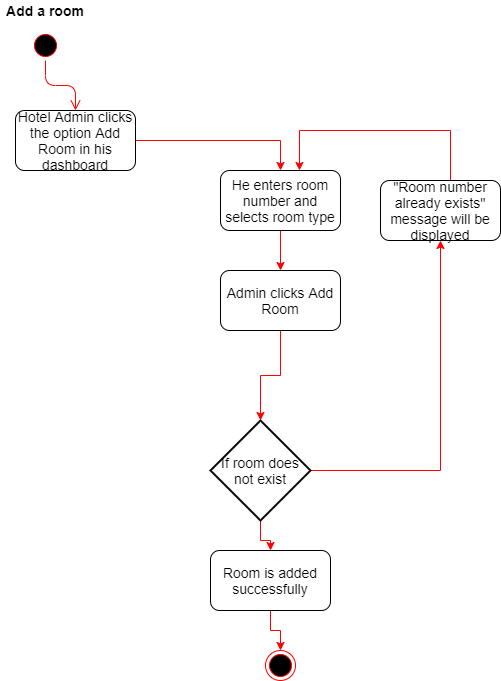

The diagram above was exported from draw.io. Its source (the exported page's mxGraphModel, read from the mxfile embedded in the PNG):
<mxGraphModel dx="868" dy="425" grid="1" gridSize="10" guides="1" tooltips="1" connect="1" arrows="1" fold="1" page="1" pageScale="1" pageWidth="850" pageHeight="1100" math="0" shadow="0">
  <root>
    <mxCell id="0" />
    <mxCell id="1" parent="0" />
    <mxCell id="Yyocf9dOjuNIx33qKRm3-1" value="" style="ellipse;html=1;shape=startState;fillColor=#000000;strokeColor=#ff0000;" parent="1" vertex="1">
      <mxGeometry x="320" y="40" width="30" height="30" as="geometry" />
    </mxCell>
    <mxCell id="Yyocf9dOjuNIx33qKRm3-2" value="" style="edgeStyle=orthogonalEdgeStyle;html=1;verticalAlign=bottom;endArrow=open;endSize=8;strokeColor=#ff0000;entryX=0.5;entryY=0;entryDx=0;entryDy=0;" parent="1" source="Yyocf9dOjuNIx33qKRm3-1" target="Yyocf9dOjuNIx33qKRm3-5" edge="1">
      <mxGeometry relative="1" as="geometry">
        <mxPoint x="335" y="130" as="targetPoint" />
      </mxGeometry>
    </mxCell>
    <mxCell id="Yyocf9dOjuNIx33qKRm3-3" value="" style="ellipse;html=1;shape=endState;fillColor=#000000;strokeColor=#ff0000;" parent="1" vertex="1">
      <mxGeometry x="555" y="660" width="30" height="30" as="geometry" />
    </mxCell>
    <mxCell id="Yyocf9dOjuNIx33qKRm3-4" value="Add a room" style="text;html=1;strokeColor=none;fillColor=none;align=center;verticalAlign=middle;whiteSpace=wrap;rounded=0;fontStyle=1;fontSize=14;" parent="1" vertex="1">
      <mxGeometry x="290" y="10" width="90" height="20" as="geometry" />
    </mxCell>
    <mxCell id="Yyocf9dOjuNIx33qKRm3-7" style="edgeStyle=orthogonalEdgeStyle;rounded=0;orthogonalLoop=1;jettySize=auto;html=1;fontSize=14;fontColor=#FF0000;entryX=0.5;entryY=0;entryDx=0;entryDy=0;strokeColor=#FF0000;" parent="1" source="Yyocf9dOjuNIx33qKRm3-5" target="Yyocf9dOjuNIx33qKRm3-6" edge="1">
      <mxGeometry relative="1" as="geometry">
        <mxPoint x="510" y="200" as="targetPoint" />
      </mxGeometry>
    </mxCell>
    <mxCell id="Yyocf9dOjuNIx33qKRm3-5" value="Hotel Admin clicks the option Add Room in his dashboard" style="rounded=1;whiteSpace=wrap;html=1;fontSize=14;fontColor=#000000;" parent="1" vertex="1">
      <mxGeometry x="305" y="120" width="120" height="60" as="geometry" />
    </mxCell>
    <mxCell id="Yyocf9dOjuNIx33qKRm3-15" style="edgeStyle=orthogonalEdgeStyle;rounded=0;orthogonalLoop=1;jettySize=auto;html=1;entryX=0.5;entryY=0;entryDx=0;entryDy=0;fontSize=14;fontColor=#FF0000;strokeColor=#FF0000;" parent="1" source="Yyocf9dOjuNIx33qKRm3-6" target="Yyocf9dOjuNIx33qKRm3-14" edge="1">
      <mxGeometry relative="1" as="geometry" />
    </mxCell>
    <mxCell id="Yyocf9dOjuNIx33qKRm3-6" value="He enters room number and selects room type" style="rounded=1;whiteSpace=wrap;html=1;fontSize=14;fontColor=#000000;" parent="1" vertex="1">
      <mxGeometry x="510" y="180" width="120" height="60" as="geometry" />
    </mxCell>
    <mxCell id="Yyocf9dOjuNIx33qKRm3-12" style="edgeStyle=orthogonalEdgeStyle;rounded=0;orthogonalLoop=1;jettySize=auto;html=1;entryX=0.5;entryY=1;entryDx=0;entryDy=0;fontSize=14;fontColor=#FF0000;strokeColor=#FF0000;" parent="1" source="Yyocf9dOjuNIx33qKRm3-8" target="Yyocf9dOjuNIx33qKRm3-10" edge="1">
      <mxGeometry relative="1" as="geometry" />
    </mxCell>
    <mxCell id="Yyocf9dOjuNIx33qKRm3-19" style="edgeStyle=orthogonalEdgeStyle;rounded=0;orthogonalLoop=1;jettySize=auto;html=1;entryX=0.5;entryY=0;entryDx=0;entryDy=0;fontSize=14;fontColor=#FF0000;strokeColor=#FF0000;entryPerimeter=0;" parent="1" source="Yyocf9dOjuNIx33qKRm3-8" target="Yyocf9dOjuNIx33qKRm3-18" edge="1">
      <mxGeometry relative="1" as="geometry" />
    </mxCell>
    <mxCell id="Yyocf9dOjuNIx33qKRm3-8" value="&lt;font color=&quot;#000000&quot;&gt;If room does not exist&lt;/font&gt;" style="strokeWidth=2;html=1;shape=mxgraph.flowchart.decision;whiteSpace=wrap;fontSize=14;fontColor=#FF0000;" parent="1" vertex="1">
      <mxGeometry x="500" y="430" width="100" height="100" as="geometry" />
    </mxCell>
    <mxCell id="Yyocf9dOjuNIx33qKRm3-13" style="edgeStyle=orthogonalEdgeStyle;rounded=0;orthogonalLoop=1;jettySize=auto;html=1;fontSize=14;fontColor=#FF0000;strokeColor=#FF0000;entryX=0.658;entryY=0;entryDx=0;entryDy=0;entryPerimeter=0;" parent="1" source="Yyocf9dOjuNIx33qKRm3-10" target="Yyocf9dOjuNIx33qKRm3-6" edge="1">
      <mxGeometry relative="1" as="geometry">
        <mxPoint x="730" y="140" as="targetPoint" />
        <Array as="points">
          <mxPoint x="740" y="140" />
          <mxPoint x="589" y="140" />
        </Array>
      </mxGeometry>
    </mxCell>
    <mxCell id="Yyocf9dOjuNIx33qKRm3-10" value="&lt;font color=&quot;#000000&quot;&gt;&quot;Room number already exists&quot; message will be displayed&lt;/font&gt;" style="rounded=1;whiteSpace=wrap;html=1;fontSize=14;fontColor=#FF0000;" parent="1" vertex="1">
      <mxGeometry x="670" y="190" width="120" height="60" as="geometry" />
    </mxCell>
    <mxCell id="Yyocf9dOjuNIx33qKRm3-16" style="edgeStyle=orthogonalEdgeStyle;rounded=0;orthogonalLoop=1;jettySize=auto;html=1;entryX=0.5;entryY=0;entryDx=0;entryDy=0;entryPerimeter=0;fontSize=14;fontColor=#FF0000;strokeColor=#FF0000;" parent="1" source="Yyocf9dOjuNIx33qKRm3-14" target="Yyocf9dOjuNIx33qKRm3-8" edge="1">
      <mxGeometry relative="1" as="geometry" />
    </mxCell>
    <mxCell id="Yyocf9dOjuNIx33qKRm3-14" value="&lt;font color=&quot;#000000&quot;&gt;Admin clicks Add Room&lt;/font&gt;" style="rounded=1;whiteSpace=wrap;html=1;fontSize=14;fontColor=#FF0000;" parent="1" vertex="1">
      <mxGeometry x="510" y="280" width="120" height="60" as="geometry" />
    </mxCell>
    <mxCell id="Yyocf9dOjuNIx33qKRm3-20" style="edgeStyle=orthogonalEdgeStyle;rounded=0;orthogonalLoop=1;jettySize=auto;html=1;entryX=0.5;entryY=0;entryDx=0;entryDy=0;fontSize=14;fontColor=#FF0000;strokeColor=#FF0000;" parent="1" source="Yyocf9dOjuNIx33qKRm3-18" target="Yyocf9dOjuNIx33qKRm3-3" edge="1">
      <mxGeometry relative="1" as="geometry" />
    </mxCell>
    <mxCell id="Yyocf9dOjuNIx33qKRm3-18" value="&lt;font color=&quot;#000000&quot;&gt;Room is added successfully&lt;/font&gt;" style="rounded=1;whiteSpace=wrap;html=1;fontSize=14;fontColor=#FF0000;" parent="1" vertex="1">
      <mxGeometry x="500" y="560" width="120" height="60" as="geometry" />
    </mxCell>
  </root>
</mxGraphModel>